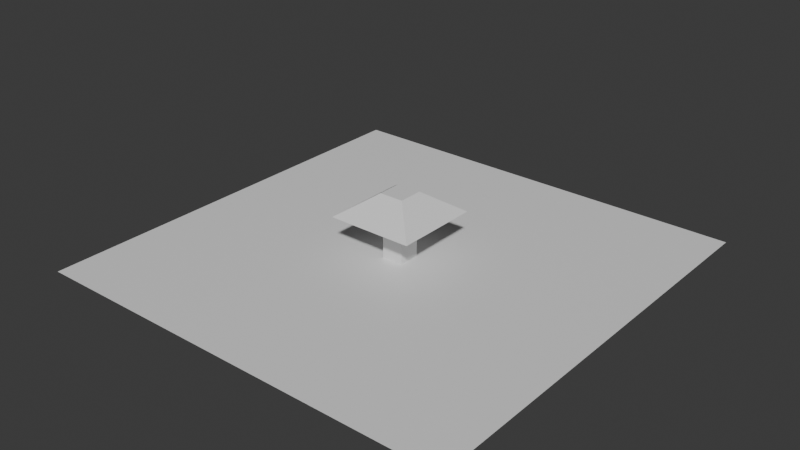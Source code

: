 # Source: mushroom.blend  (saved by Blender 4.2.66; exported with 4.5.12 LTS)
import bpy
from mathutils import Matrix  # noqa: F401  (used for matrix-valued properties, if any)

bpy.ops.wm.read_factory_settings(use_empty=True)
scene = bpy.context.scene
scene.name = 'Scene'

# ---- collections
col_collection = bpy.data.collections.new('Collection'); scene.collection.children.link(col_collection)

# ---- materials (node trees are filled in below, after node groups)
mat_material = bpy.data.materials.new('Material')
mat_material.alpha_threshold = 0.0
mat_material.use_transparent_shadow = False
mat_material.roughness = 0.5
mat_material.line_color = (0.0, 0.0, 0.0, 1.0)

# ---- material node trees
mat_material.use_nodes = True; mat_material.node_tree.nodes.clear()
_N = mat_material.node_tree.nodes; _L = mat_material.node_tree.links
n0 = _N.new('ShaderNodeOutputMaterial'); n0.name = 'Material Output'; n0.location = (300, 300)
n1 = _N.new('ShaderNodeBsdfPrincipled'); n1.name = 'Principled BSDF'; n1.location = (10, 300)
n1.inputs[3].default_value = 1.45
_L.new(n1.outputs[0], n0.inputs[0])
n0.is_active_output = True

# ---- world
world_world = bpy.data.worlds.new('World'); scene.world = world_world
world_world.use_nodes = True; world_world.node_tree.nodes.clear()
_N = world_world.node_tree.nodes; _L = world_world.node_tree.links
n0 = _N.new('ShaderNodeOutputWorld'); n0.name = 'World Output'; n0.location = (300, 300)
n1 = _N.new('ShaderNodeBackground'); n1.name = 'Background'; n1.location = (10, 300)
n1.inputs[0].default_value = (0.05088, 0.05088, 0.05088, 1.0)
_L.new(n1.outputs[0], n0.inputs[0])
n0.is_active_output = True
world_world.color = (0.05088, 0.05088, 0.05088)
world_world.sun_shadow_jitter_overblur = 0.0

# ---- meshes
me_cube = bpy.data.meshes.new('Cube')
me_cube.from_pydata([(-0.05, -0.05, -0.8), (1.0, 1.0, -1.0), (-0.05, 0.05, -0.8), (1.0, -1.0, -1.0), (-0.05, -0.05, -1.0), (-1.0, 1.0, -1.0), (-0.05, 0.05, -1.0), (-1.0, -1.0, -1.0), (0.05, -0.05, -1.0), (0.05, -0.05, -0.8), (0.05, 0.05, -1.0), (0.05, 0.05, -0.8), (-0.1982, -0.1982, -0.8), (-0.1982, 0.1982, -0.8), (0.1982, -0.1982, -0.8), (0.1982, 0.1982, -0.8), (-0.05628, -0.05628, -0.7), (-0.05628, 0.05628, -0.7), (0.05628, -0.05628, -0.7), (0.05628, 0.05628, -0.7)], [], [(10, 11, 9, 8), (8, 9, 0, 4), (6, 2, 11, 10), (5, 1, 3, 7), (6, 10, 8, 4), (4, 0, 2, 6), (11, 2, 13, 15), (14, 15, 19, 18), (9, 11, 15, 14), (0, 9, 14, 12), (2, 0, 12, 13), (19, 17, 16, 18), (13, 12, 16, 17), (12, 14, 18, 16), (15, 13, 17, 19)])
_uv = me_cube.uv_layers.new(name='UVMap')
_uv.uv.foreach_set('vector', [0.375, 0.0, 0.625, 0.0, 0.625, 0.25, 0.375, 0.25, 0.375, 0.25, 0.625, 0.25, 0.625, 0.5, 0.375, 0.5, 0.375, 0.5, 0.625, 0.5, 0.625, 0.75, 0.375, 0.75, 0.125, 0.5, 0.375, 0.5, 0.375, 0.75, 0.125, 0.75, 0.375, 0.75, 0.625, 0.75, 0.625, 1.0, 0.375, 1.0, 0.125, 0.5, 0.375, 0.5, 0.375, 0.75, 0.125, 0.75, 0.625, 0.75, 0.625, 0.5, 0.625, 0.5, 0.625, 0.75, 0.625, 0.25, 0.625, 0.0, 0.625, 0.0, 0.625, 0.25, 0.625, 0.25, 0.625, 0.0, 0.625, 0.0, 0.625, 0.25, 0.625, 0.5, 0.625, 0.25, 0.625, 0.25, 0.625, 0.5, 0.375, 0.75, 0.375, 0.5, 0.375, 0.5, 0.375, 0.75, 0.625, 0.5, 0.875, 0.5, 0.875, 0.75, 0.625, 0.75, 0.375, 0.75, 0.375, 0.5, 0.375, 0.5, 0.375, 0.75, 0.625, 0.5, 0.625, 0.25, 0.625, 0.25, 0.625, 0.5, 0.625, 0.75, 0.625, 0.5, 0.625, 0.5, 0.625, 0.75])
me_cube.materials.append(mat_material)
me_cube.use_mirror_vertex_groups = False
me_cube.update()

# ---- objects
ob_cube = bpy.data.objects.new('Cube', me_cube)

# ---- transforms, parenting, visibility, modifiers, constraints
ob_cube.location = (0.0, 0.0, 0.0)
ob_cube.lock_rotations_4d = False
ob_cube.empty_display_type = 'ARROWS'
ob_cube.lineart.crease_threshold = 0.0

# ---- collection membership
col_collection.objects.link(ob_cube)

# ---- scene / render settings (as saved in the file)
scene.frame_start = 1; scene.frame_end = 250; scene.frame_set(1)
scene.render.engine = 'BLENDER_EEVEE_NEXT'
bpy.context.view_layer.update()

# ---- added for rendering (the .blend has no active camera and no usable light): camera, sun
cam_auto = bpy.data.cameras.new('AutoCamera')
cam_auto.lens = 50.0
cam_auto.sensor_width = 36.0
cam_auto.clip_end = 1000.0
ob_auto_camera = bpy.data.objects.new('AutoCamera', cam_auto)
scene.collection.objects.link(ob_auto_camera)
ob_auto_camera.location = (2.63161, -3.15793, 1.25529)
ob_auto_camera.rotation_euler = (1.09748, -7.21219e-08, 0.694738)
scene.camera = ob_auto_camera
light_auto_sun = bpy.data.lights.new('AutoSun', 'SUN')
light_auto_sun.energy = 3.0
light_auto_sun.angle = 0.0523599
ob_auto_sun = bpy.data.objects.new('AutoSun', light_auto_sun)
scene.collection.objects.link(ob_auto_sun)
ob_auto_sun.rotation_euler = (0.872665, 0.174533, 0.523599)
bpy.context.view_layer.update()
